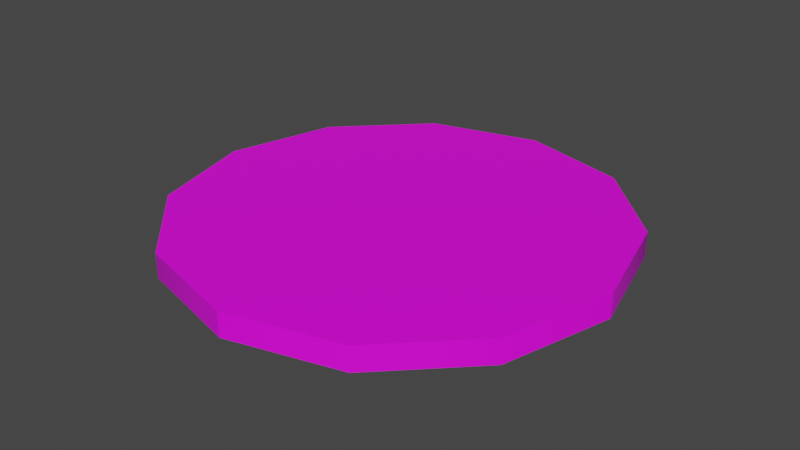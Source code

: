 # Source: target.blend  (saved by Blender 2.80.75; exported with 4.5.12 LTS)
import bpy
from mathutils import Matrix  # noqa: F401  (used for matrix-valued properties, if any)

bpy.ops.wm.read_factory_settings(use_empty=True)
scene = bpy.context.scene
scene.name = 'Scene'

# ---- collections
col_collection = bpy.data.collections.new('Collection'); scene.collection.children.link(col_collection)

# ---- images (referenced by path relative to the original .blend; pixels are not part of the script)
import os
ASSET_DIR = os.environ.get("B2B_ASSET_DIR", "")  # directory of the original .blend (textures are referenced by path, not embedded)
HERE = os.path.dirname(os.path.abspath(__file__))  # packed textures are extracted next to this script under _unpacked/

def load_image(name, relpath, width, height, colorspace="sRGB"):
    """Load a texture the original file referenced (path relative to the .blend, or extracted next to this script)."""
    p = next((c for c in (os.path.join(HERE, relpath), os.path.join(ASSET_DIR, relpath)) if relpath and os.path.exists(c)), "")
    if p:
        img = bpy.data.images.load(p, check_existing=True)
        img.name = name
    else:  # same state as the original file: an image datablock whose file is absent (Cycles renders it pink)
        img = bpy.data.images.new(name, width, height)
        img.source = "FILE"
        img.filepath = "//" + (relpath or name)
    img.colorspace_settings.name = colorspace
    return img
img_target = load_image('target', 'target.png', 1024, 1024, 'sRGB')

# ---- materials (node trees are filled in below, after node groups)
mat_gaga = bpy.data.materials.new('gaga')
mat_gaga.use_transparent_shadow = False

# ---- node groups
ng_auto_smooth = bpy.data.node_groups.new('Auto Smooth', 'GeometryNodeTree')
_s = ng_auto_smooth.interface.new_socket(name='Geometry', in_out='OUTPUT', socket_type='NodeSocketGeometry')
_s = ng_auto_smooth.interface.new_socket(name='Geometry', in_out='INPUT', socket_type='NodeSocketGeometry')
_s = ng_auto_smooth.interface.new_socket(name='Angle', in_out='INPUT', socket_type='NodeSocketFloat')
_s.subtype = 'ANGLE'
_s.min_value = 0.0
_s.max_value = 3.142
ng_auto_smooth.is_modifier = True
_N = ng_auto_smooth.nodes; _L = ng_auto_smooth.links
n0 = _N.new('NodeGroupOutput'); n0.name = 'Group Output'; n0.location = (480, -100)
n1 = _N.new('NodeGroupInput'); n1.name = 'Group Input'; n1.location = (-420, -300)
n2 = _N.new('NodeGroupInput'); n2.name = 'Group Input.001'; n2.location = (-60, -100)
n3 = _N.new('GeometryNodeSetShadeSmooth'); n3.name = 'Set Shade Smooth'; n3.location = (120, -100)
n3.domain = 'EDGE'
n4 = _N.new('GeometryNodeSetShadeSmooth'); n4.name = 'Set Shade Smooth.001'; n4.location = (300, -100)
n5 = _N.new('GeometryNodeInputMeshEdgeAngle'); n5.name = 'Edge Angle'; n5.location = (-420, -220)
n6 = _N.new('GeometryNodeInputEdgeSmooth'); n6.name = 'Is Edge Smooth'; n6.location = (-60, -160)
n7 = _N.new('GeometryNodeInputShadeSmooth'); n7.name = 'Is Face Smooth'; n7.location = (-240, -340)
n8 = _N.new('FunctionNodeBooleanMath'); n8.name = 'Boolean Math'; n8.location = (-60, -220)
n9 = _N.new('FunctionNodeCompare'); n9.name = 'Compare'; n9.location = (-240, -180)
n9.operation = 'LESS_EQUAL'
_L.new(n5.outputs[0], n9.inputs[0])
_L.new(n4.outputs[0], n0.inputs[0])
_L.new(n1.outputs[1], n9.inputs[1])
_L.new(n9.outputs[0], n8.inputs[0])
_L.new(n7.outputs[0], n8.inputs[1])
_L.new(n2.outputs[0], n3.inputs[0])
_L.new(n6.outputs[0], n3.inputs[1])
_L.new(n3.outputs[0], n4.inputs[0])
_L.new(n8.outputs[0], n3.inputs[2])
n0.is_active_output = True

# ---- material node trees
mat_gaga.use_nodes = True; mat_gaga.node_tree.nodes.clear()
_N = mat_gaga.node_tree.nodes; _L = mat_gaga.node_tree.links
n0 = _N.new('ShaderNodeOutputMaterial'); n0.name = 'Material Output'; n0.location = (300, 300)
n1 = _N.new('ShaderNodeBsdfPrincipled'); n1.name = 'Principled BSDF'; n1.location = (10, 300)
n1.distribution = 'GGX'
n1.subsurface_method = 'BURLEY'
n1.inputs[3].default_value = 1.45
n1.inputs[27].default_value = (0.0, 0.0, 0.0, 1.0)
n1.inputs[28].default_value = 1.0
n2 = _N.new('ShaderNodeTexImage'); n2.name = 'Image Texture'; n2.location = (-307, 194)
n2.image = img_target
_L.new(n1.outputs[0], n0.inputs[0])
_L.new(n2.outputs[0], n1.inputs[0])
n0.is_active_output = True

# ---- world
world_world = bpy.data.worlds.new('World'); scene.world = world_world
world_world.use_nodes = True; world_world.node_tree.nodes.clear()
_N = world_world.node_tree.nodes; _L = world_world.node_tree.links
n0 = _N.new('ShaderNodeOutputWorld'); n0.name = 'World Output'; n0.location = (300, 300)
n1 = _N.new('ShaderNodeBackground'); n1.name = 'Background'; n1.location = (10, 300)
n1.inputs[0].default_value = (0.05088, 0.05088, 0.05088, 1.0)
_L.new(n1.outputs[0], n0.inputs[0])
n0.is_active_output = True
world_world.color = (0.05088, 0.05088, 0.05088)
world_world.use_sun_shadow = False
world_world.sun_shadow_jitter_overblur = 0.0

# ---- meshes
me_circle = bpy.data.meshes.new('Circle')
me_circle.from_pydata([(0.0, 1.0, 0.0), (-0.5, 0.866, 0.0), (-0.866, 0.5, 0.0), (-1.0, -4.371e-08, 0.0), (-0.866, -0.5, 0.0), (-0.5, -0.866, 0.0), (-1.51e-07, -1.0, 0.0), (0.5, -0.866, 0.0), (0.866, -0.5, 0.0), (1.0, -4.649e-07, 0.0), (0.866, 0.5, 0.0), (0.5, 0.866, 0.0), (0.0, 1.0, 0.1102), (-0.5, 0.866, 0.1102), (-0.866, 0.5, 0.1102), (-1.0, -4.371e-08, 0.1102), (-0.866, -0.5, 0.1102), (-0.5, -0.866, 0.1102), (-1.51e-07, -1.0, 0.1102), (0.5, -0.866, 0.1102), (0.866, -0.5, 0.1102), (1.0, -4.649e-07, 0.1102), (0.866, 0.5, 0.1102), (0.5, 0.866, 0.1102)], [], [(1, 0, 11, 10, 9, 8, 7, 6, 5, 4, 3, 2), (13, 14, 15, 16, 17, 18, 19, 20, 21, 22, 23, 12), (4, 5, 17, 16), (11, 0, 12, 23), (1, 2, 14, 13), (8, 9, 21, 20), (5, 6, 18, 17), (2, 3, 15, 14), (9, 10, 22, 21), (6, 7, 19, 18), (3, 4, 16, 15), (10, 11, 23, 22), (0, 1, 13, 12), (7, 8, 20, 19)])
me_circle.polygons.foreach_set('use_smooth', [True] * 14)
_k = set([(0, 1), (0, 11), (1, 2), (2, 3), (3, 4), (4, 5), (5, 6), (6, 7), (7, 8), (8, 9), (9, 10), (10, 11), (12, 13), (12, 23), (13, 14), (14, 15), (15, 16), (16, 17), (17, 18), (18, 19), (19, 20), (20, 21), (21, 22), (22, 23)])
me_circle.attributes.new('sharp_edge', 'BOOLEAN', 'EDGE').data.foreach_set('value', [ (min(e.vertices), max(e.vertices)) in _k for e in me_circle.edges])
_uv = me_circle.uv_layers.new(name='UVMap')
_uv.uv.foreach_set('vector', [0.1321, 0.9227, 0.02417, 0.8132, 0.02417, 0.6868, 0.1321, 0.5773, 0.319, 0.5142, 0.5349, 0.5142, 0.7218, 0.5773, 0.8298, 0.6868, 0.8298, 0.8132, 0.7218, 0.9227, 0.5349, 0.9858, 0.319, 0.9858, 0.1321, 0.07735, 0.319, 0.01415, 0.5349, 0.01415, 0.7218, 0.07735, 0.8298, 0.1868, 0.8298, 0.3132, 0.7218, 0.4227, 0.5349, 0.4858, 0.319, 0.4858, 0.1321, 0.4227, 0.02417, 0.3132, 0.02417, 0.1868, 0.9499, 0.3113, 0.9499, 0.4208, 0.904, 0.4208, 0.904, 0.3113, 0.9527, 0.2462, 0.9527, 0.1198, 0.9986, 0.1198, 0.9986, 0.2462, 0.9499, 0.01226, 0.9499, 0.07545, 0.904, 0.07545, 0.904, 0.01226, 0.8553, 0.1868, 0.8553, 0.07735, 0.9012, 0.07735, 0.9012, 0.1868, 0.8553, 0.4858, 0.8553, 0.4227, 0.9012, 0.4227, 0.9012, 0.4858, 0.9499, 0.07545, 0.9499, 0.1849, 0.904, 0.1849, 0.904, 0.07545, 0.8553, 0.07735, 0.8553, 0.01415, 0.9012, 0.01415, 0.9012, 0.07735, 0.8553, 0.4227, 0.8553, 0.3132, 0.9012, 0.3132, 0.9012, 0.4227, 0.9499, 0.1849, 0.9499, 0.3113, 0.904, 0.3113, 0.904, 0.1849, 0.9527, 0.3557, 0.9527, 0.2462, 0.9986, 0.2462, 0.9986, 0.3557, 0.9527, 0.1198, 0.9527, 0.01036, 0.9986, 0.01036, 0.9986, 0.1198, 0.8553, 0.3132, 0.8553, 0.1868, 0.9012, 0.1868, 0.9012, 0.3132])
me_circle.materials.append(mat_gaga)
me_circle.use_remesh_preserve_volume = False
me_circle.use_remesh_preserve_attributes = False
me_circle.use_mirror_vertex_groups = False
me_circle.update()

# ---- objects
ob_circle = bpy.data.objects.new('Circle', me_circle)

# ---- transforms, parenting, visibility, modifiers, constraints
ob_circle.location = (0.0, 0.0, 0.0)
ob_circle.lineart.crease_threshold = 0.0
_m = ob_circle.modifiers.new('Auto Smooth', 'NODES')
_m.node_group = ng_auto_smooth
_gi = [s.identifier for s in ng_auto_smooth.interface.items_tree if s.item_type == 'SOCKET' and s.in_out == 'INPUT']
_m[_gi[1]] = 0.5236  # Angle

# ---- collection membership
col_collection.objects.link(ob_circle)

# ---- scene / render settings (as saved in the file)
scene.frame_start = 1; scene.frame_end = 250; scene.frame_set(1)
scene.render.engine = 'BLENDER_EEVEE_NEXT'
scene.cycles.use_denoising = False
scene.cycles.samples = 128
scene.cycles.sampling_pattern = 'TABULATED_SOBOL'
scene.cycles.use_adaptive_sampling = False
scene.cycles.use_light_tree = False
scene.view_settings.view_transform = 'Filmic'
bpy.context.view_layer.update()

# ---- added for rendering (the .blend has no active camera and no usable light): camera, sun
cam_auto = bpy.data.cameras.new('AutoCamera')
cam_auto.lens = 50.0
cam_auto.sensor_width = 36.0
cam_auto.clip_end = 1000.0
ob_auto_camera = bpy.data.objects.new('AutoCamera', cam_auto)
scene.collection.objects.link(ob_auto_camera)
ob_auto_camera.location = (2.61891, -3.1427, 2.15021)
ob_auto_camera.rotation_euler = (1.09748, -7.21219e-08, 0.694738)
scene.camera = ob_auto_camera
light_auto_sun = bpy.data.lights.new('AutoSun', 'SUN')
light_auto_sun.energy = 3.0
light_auto_sun.angle = 0.0523599
ob_auto_sun = bpy.data.objects.new('AutoSun', light_auto_sun)
scene.collection.objects.link(ob_auto_sun)
ob_auto_sun.rotation_euler = (0.872665, 0.174533, 0.523599)
bpy.context.view_layer.update()
